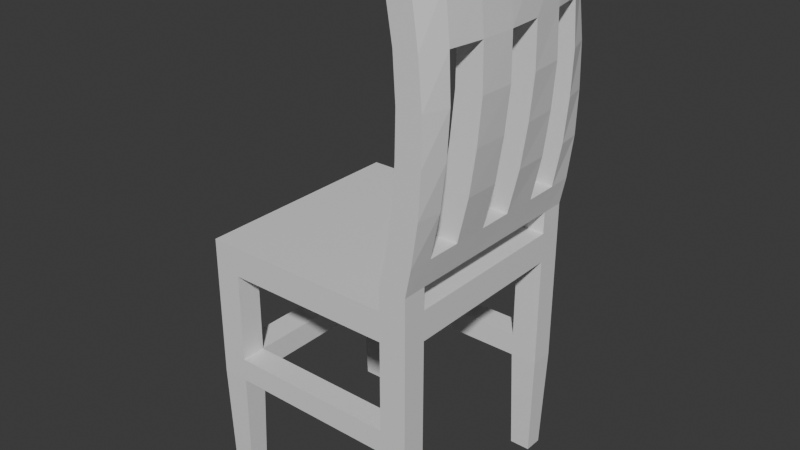 # Source: chair.blend  (saved by Blender 5.0.118; exported with 4.5.12 LTS)
import bpy
from mathutils import Matrix  # noqa: F401  (used for matrix-valued properties, if any)

bpy.ops.wm.read_factory_settings(use_empty=True)
scene = bpy.context.scene
scene.name = 'Scene'

# ---- collections
col_collection = bpy.data.collections.new('Collection'); scene.collection.children.link(col_collection)

# ---- materials (node trees are filled in below, after node groups)
mat_material = bpy.data.materials.new('Material')
mat_material.alpha_threshold = 0.0
mat_material.use_backface_culling_lightprobe_volume = False
mat_material.roughness = 0.5
mat_material.line_color = (0.0, 0.0, 0.0, 1.0)

# ---- material node trees
mat_material.use_nodes = True; mat_material.node_tree.nodes.clear()
_N = mat_material.node_tree.nodes; _L = mat_material.node_tree.links
n0 = _N.new('ShaderNodeOutputMaterial'); n0.name = 'Material Output'; n0.location = (200, 100)
n1 = _N.new('ShaderNodeBsdfPrincipled'); n1.name = 'Principled BSDF'; n1.location = (-200, 100)
_L.new(n1.outputs[0], n0.inputs[0])
n0.is_active_output = True

# ---- world
world_world = bpy.data.worlds.new('World'); scene.world = world_world
world_world.use_nodes = True; world_world.node_tree.nodes.clear()
_N = world_world.node_tree.nodes; _L = world_world.node_tree.links
n0 = _N.new('ShaderNodeOutputWorld'); n0.name = 'World Output'; n0.location = (200, 100)
n1 = _N.new('ShaderNodeBackground'); n1.name = 'Background'; n1.location = (-200, 100)
n1.inputs[0].default_value = (0.05088, 0.05088, 0.05088, 1.0)
_L.new(n1.outputs[0], n0.inputs[0])
n0.is_active_output = True
world_world.color = (0.05088, 0.05088, 0.05088)
world_world.sun_shadow_jitter_overblur = 0.0

# ---- meshes
me_cube = bpy.data.meshes.new('Cube')
me_cube.from_pydata([(1.0, 1.0, 1.0), (1.0, 1.0, -1.0), (1.0, -1.0, 1.0), (1.0, -1.0, -1.0), (-1.0, 1.0, 1.0), (-1.0, 1.0, -1.0), (-1.0, -1.0, 1.0), (-1.0, -1.0, -1.0), (0.7584, 1.0, -1.0), (-0.7584, 1.0, -1.0), (0.7584, -1.0, 1.0), (-0.7584, -1.0, 1.0), (-0.7584, -1.0, -1.0), (0.7584, -1.0, -1.0), (-0.7584, 1.0, 1.0), (0.7584, 1.0, 1.0), (-1.0, 0.7813, -1.0), (-1.0, -0.7813, -1.0), (1.0, 0.7813, 1.0), (1.0, -0.7813, 1.0), (-1.0, -0.7813, 1.0), (-1.0, 0.7813, 1.0), (1.0, -0.7813, -1.0), (1.0, 0.7813, -1.0), (-0.7584, 0.7813, -1.0), (-0.7584, -0.7813, -1.0), (0.7584, 0.7813, -1.0), (0.7584, -0.7813, -1.0), (0.7584, 0.7813, 1.0), (0.7584, -0.7813, 1.0), (-0.7584, 0.7813, 1.0), (-0.7584, -0.7813, 1.0), (-0.9774, -0.8017, -38.94), (-0.9774, -0.9796, -38.94), (-0.785, 0.9759, -38.94), (-0.9734, 0.9759, -38.94), (0.7788, -0.9816, -38.94), (0.9796, -0.9816, -38.94), (0.9722, 0.8065, -38.94), (0.9722, 0.9748, -38.94), (0.7862, 0.9748, -38.94), (-0.781, -0.9796, -38.94), (-0.781, -0.8017, -38.94), (0.7788, -0.7997, -38.94), (-0.9734, 0.8054, -38.94), (0.9796, -0.7997, -38.94), (-0.785, 0.8054, -38.94), (0.7862, 0.8065, -38.94), (-1.0, 0.4735, -1.0), (-1.0, -0.4735, -1.0), (1.0, 0.4735, 1.0), (1.0, -0.4735, 1.0), (-1.0, -0.4735, 1.0), (-1.0, 0.4735, 1.0), (1.0, -0.4735, -1.0), (1.0, 0.4735, -1.0), (-0.7584, 0.4735, -1.0), (-0.7584, -0.4735, -1.0), (0.7584, 0.4735, -1.0), (0.7584, -0.4735, -1.0), (0.7584, 0.4735, 1.0), (0.7584, -0.4735, 1.0), (-0.7584, 0.4735, 1.0), (-0.7584, -0.4735, 1.0), (1.051, 1.0, 42.98), (1.051, -1.0, 42.98), (0.8333, -1.0, 42.98), (0.8333, 1.0, 42.98), (1.139, 0.7813, 44.52), (1.139, -0.7813, 44.52), (0.908, 0.7813, 44.52), (0.908, -0.7813, 44.52), (1.185, 0.4735, 44.52), (1.185, -0.4735, 44.52), (0.9512, 0.4735, 44.52), (0.9512, -0.4735, 44.52), (0.7584, 0.7813, 4.517), (0.7584, 1.0, 4.517), (1.0, 1.0, 4.517), (1.0, 0.7813, 4.517), (0.7584, 0.4735, 4.517), (1.0, 0.4735, 4.517), (0.7584, -0.7813, 4.517), (0.7584, -0.4735, 4.517), (1.0, -0.7813, 4.517), (1.0, -1.0, 4.517), (0.7584, -1.0, 4.517), (1.0, -0.4735, 4.517), (0.8141, 0.7813, 8.859), (1.048, 1.0, 8.859), (0.8136, 0.4735, 8.859), (0.8138, -0.7813, 8.859), (1.052, -0.7813, 8.859), (1.053, -0.4735, 8.859), (0.8145, 1.0, 8.859), (1.051, 0.7813, 8.859), (1.053, 0.4735, 8.859), (0.8133, -0.4735, 8.859), (1.05, -1.0, 8.859), (0.8143, -1.0, 8.859), (0.9262, 0.7813, 36.71), (1.048, 1.0, 36.71), (0.979, 0.4735, 36.71), (0.9634, -0.7813, 36.71), (1.181, -0.7813, 36.71), (1.224, -0.4735, 36.71), (0.8145, 1.0, 36.71), (1.142, 0.7813, 36.71), (1.197, 0.4735, 36.71), (1.006, -0.4735, 36.71), (1.101, -1.0, 36.71), (0.8918, -1.0, 36.71), (-1.0, 0.1578, -1.0), (-1.0, -0.1578, -1.0), (1.0, 0.1578, 1.0), (1.0, -0.1578, 1.0), (-1.0, -0.1578, 1.0), (-1.0, 0.1578, 1.0), (1.0, -0.1578, -1.0), (1.0, 0.1578, -1.0), (-0.7584, 0.1578, -1.0), (-0.7584, -0.1578, -1.0), (0.7584, 0.1578, -1.0), (0.7584, -0.1578, -1.0), (0.7584, 0.1578, 1.0), (0.7584, -0.1578, 1.0), (-0.7584, 0.1578, 1.0), (-0.7584, -0.1578, 1.0), (1.198, 0.1578, 44.52), (1.198, -0.1578, 44.52), (0.964, 0.1578, 44.52), (0.964, -0.1578, 44.52), (1.0, 0.1578, 4.517), (1.0, -0.1578, 4.517), (0.7584, -0.1578, 4.517), (0.7584, 0.1578, 4.517), (1.053, 0.1578, 8.859), (1.054, -0.1578, 8.859), (0.8131, -0.1578, 8.859), (0.8133, 0.1578, 8.859), (1.224, 0.1578, 36.71), (1.237, -0.1578, 36.71), (1.019, -0.1578, 36.71), (1.006, 0.1578, 36.71), (1.211, 0.4735, 29.75), (1.184, 0.4735, 22.79), (1.136, 0.4735, 15.82), (0.899, 0.4735, 15.82), (0.9512, 0.4735, 22.79), (0.9817, 0.4735, 29.75), (0.9059, 0.1578, 15.82), (0.9649, 0.1578, 22.79), (1.002, 0.1578, 29.75), (1.143, 0.1578, 15.82), (1.199, 0.1578, 22.79), (1.232, 0.1578, 29.75), (1.002, -0.4735, 29.75), (0.9649, -0.4735, 22.79), (0.9059, -0.4735, 15.82), (1.143, -0.4735, 15.82), (1.199, -0.4735, 22.79), (1.232, -0.4735, 29.75), (0.909, -0.1578, 15.82), (0.9713, -0.1578, 22.79), (1.012, -0.1578, 29.75), (1.146, -0.1578, 15.82), (1.205, -0.1578, 22.79), (1.242, -0.1578, 29.75), (1.136, -1.0, 29.75), (1.134, -1.0, 22.79), (1.11, -1.0, 15.82), (0.9159, -1.0, 29.75), (0.9073, -1.0, 22.79), (0.8772, -1.0, 15.82), (0.8951, -0.7813, 15.82), (0.9433, -0.7813, 22.79), (0.9699, -0.7813, 29.75), (1.131, -0.7813, 15.82), (1.176, -0.7813, 22.79), (1.198, -0.7813, 29.75), (0.8578, 1.0, 29.75), (0.8685, 1.0, 22.79), (0.8578, 1.0, 15.82), (1.168, 0.7813, 29.75), (1.155, 0.7813, 22.79), (1.121, 0.7813, 15.82), (0.8858, 0.7813, 15.82), (0.9246, 0.7813, 22.79), (0.9418, 0.7813, 29.75), (1.095, 1.0, 15.82), (1.106, 1.0, 22.79), (1.095, 1.0, 29.75), (0.7584, 0.7813, -18.09), (0.7584, 0.7813, -21.85), (1.0, 0.7813, -21.85), (1.0, 0.7813, -18.09), (1.0, 1.0, -21.85), (1.0, 1.0, -18.09), (0.7584, 1.0, -21.85), (0.7584, 1.0, -18.09), (-1.0, 0.7813, -18.09), (-1.0, 0.7813, -21.85), (-0.7584, 0.7813, -21.85), (-0.7584, 0.7813, -18.09), (-1.0, 1.0, -18.09), (-1.0, 1.0, -21.85), (-0.7584, 1.0, -21.85), (-0.7584, 1.0, -18.09), (-0.7584, -0.7813, -18.09), (-0.7584, -0.7813, -21.85), (-1.0, -0.7813, -21.85), (-1.0, -0.7813, -18.09), (-0.7584, -1.0, -18.09), (-0.7584, -1.0, -21.85), (-1.0, -1.0, -21.85), (-1.0, -1.0, -18.09), (1.0, -0.7813, -18.09), (1.0, -0.7813, -21.85), (0.7584, -0.7813, -21.85), (0.7584, -0.7813, -18.09), (1.0, -1.0, -18.09), (1.0, -1.0, -21.85), (0.7584, -1.0, -18.09), (0.7584, -1.0, -21.85), (0.7584, 1.0, -3.733), (-0.7584, 1.0, -3.733), (-0.7584, -1.0, -3.733), (0.7584, -1.0, -3.733), (-0.7584, -0.7813, -3.733), (0.7584, -0.7813, -3.733), (-1.0, -0.4735, -3.733), (-1.0, -0.7813, -3.733), (1.0, 0.4735, -3.733), (1.0, 0.7813, -3.733), (-0.7584, 0.7813, -3.733), (-0.7584, -0.4735, -3.733), (0.7584, 0.7813, -3.733), (0.7584, -0.4735, -3.733), (-1.0, 0.7813, -3.733), (1.0, -0.7813, -3.733), (-1.0, 0.4735, -3.733), (-1.0, -0.1578, -3.733), (1.0, -0.4735, -3.733), (1.0, 0.1578, -3.733), (-0.7584, 0.4735, -3.733), (-0.7584, -0.1578, -3.733), (0.7584, 0.4735, -3.733), (0.7584, -0.1578, -3.733), (-1.0, 0.1578, -3.733), (1.0, -0.1578, -3.733), (-0.7584, 0.1578, -3.733), (0.7584, 0.1578, -3.733)], [], [(31, 20, 6, 11), (12, 11, 6, 7), (16, 21, 4, 5), (217, 221, 37, 45), (22, 19, 2, 3), (8, 15, 0, 1), (5, 4, 14, 9), (9, 14, 15, 8), (196, 194, 38, 39), (113, 112, 248, 241), (3, 2, 10, 13), (13, 10, 11, 12), (29, 31, 11, 10), (15, 14, 30, 28), (61, 63, 31, 29), (26, 23, 233, 236), (57, 59, 27, 25), (218, 217, 45, 43), (8, 26, 236, 224), (1, 0, 18, 23), (54, 51, 19, 22), (194, 193, 47, 38), (112, 48, 240, 248), (7, 6, 20, 17), (48, 53, 21, 16), (14, 4, 21, 30), (63, 52, 20, 31), (43, 45, 37, 36), (32, 42, 41, 33), (35, 34, 46, 44), (40, 39, 38, 47), (198, 196, 39, 40), (202, 201, 44, 46), (201, 205, 35, 44), (206, 202, 46, 34), (210, 209, 42, 32), (209, 213, 41, 42), (214, 210, 32, 33), (221, 223, 36, 37), (223, 218, 43, 36), (205, 206, 34, 35), (193, 198, 40, 47), (213, 214, 33, 41), (30, 21, 53, 62), (127, 116, 52, 63), (17, 20, 52, 49), (112, 117, 53, 48), (49, 113, 241, 230), (57, 25, 228, 235), (23, 18, 50, 55), (118, 115, 51, 54), (27, 13, 227, 229), (48, 16, 238, 240), (24, 26, 58, 56), (121, 123, 59, 57), (28, 30, 62, 60), (125, 127, 63, 61), (106, 100, 70, 67), (130, 128, 72, 74), (107, 101, 64, 68), (101, 106, 67, 64), (100, 102, 74, 70), (108, 107, 68, 72), (109, 103, 71, 75), (110, 104, 69, 65), (111, 110, 65, 66), (104, 105, 73, 69), (142, 109, 75, 131), (140, 108, 72, 128), (103, 111, 66, 71), (29, 10, 86, 82), (10, 2, 85, 86), (2, 19, 84, 85), (0, 15, 77, 78), (18, 0, 78, 79), (15, 28, 76, 77), (82, 86, 99, 91), (132, 81, 96, 136), (134, 83, 97, 138), (84, 87, 93, 92), (86, 85, 98, 99), (85, 84, 92, 98), (83, 82, 91, 97), (81, 79, 95, 96), (76, 80, 90, 88), (78, 77, 94, 89), (79, 78, 89, 95), (77, 76, 88, 94), (176, 171, 111, 103), (155, 144, 108, 140), (164, 156, 109, 142), (171, 168, 110, 111), (168, 179, 104, 110), (191, 180, 106, 101), (183, 191, 101, 107), (180, 188, 100, 106), (149, 152, 143, 102), (150, 139, 136, 153), (161, 167, 141, 105), (162, 165, 137, 138), (80, 135, 139, 90), (135, 134, 138, 139), (87, 133, 137, 93), (133, 132, 136, 137), (133, 87, 84, 82, 83, 134, 135, 80, 76, 79, 81, 132), (19, 51, 115, 114, 50, 18, 28, 60, 124, 125, 61, 29), (82, 84, 19, 29), (79, 76, 28, 18), (105, 141, 129, 73), (141, 140, 128, 129), (102, 143, 130, 74), (143, 142, 131, 130), (65, 69, 71, 66), (131, 129, 128, 130), (60, 62, 126, 124), (124, 126, 127, 125), (56, 58, 122, 120), (120, 122, 123, 121), (24, 9, 225, 234), (25, 17, 231, 228), (55, 50, 114, 119), (119, 114, 115, 118), (12, 25, 228, 226), (123, 122, 251, 247), (49, 52, 116, 113), (113, 116, 117, 112), (62, 53, 117, 126), (126, 117, 116, 127), (140, 141, 142, 143), (136, 139, 138, 137), (95, 88, 90, 96), (146, 96, 90, 147), (185, 186, 88, 95), (107, 108, 102, 100), (105, 104, 103, 109), (174, 177, 92, 91), (158, 97, 93, 159), (93, 97, 91, 92), (74, 72, 68, 70), (75, 73, 129, 131), (71, 69, 73, 75), (70, 68, 64, 67), (108, 144, 149, 102), (144, 145, 148, 149), (145, 146, 147, 148), (143, 152, 155, 140), (152, 151, 154, 155), (151, 150, 153, 154), (90, 139, 150, 147), (147, 150, 151, 148), (148, 151, 152, 149), (136, 96, 146, 153), (153, 146, 145, 154), (154, 145, 144, 155), (109, 156, 161, 105), (156, 157, 160, 161), (157, 158, 159, 160), (142, 141, 167, 164), (164, 167, 166, 163), (163, 166, 165, 162), (93, 137, 165, 159), (159, 165, 166, 160), (160, 166, 167, 161), (138, 97, 158, 162), (162, 158, 157, 163), (163, 157, 156, 164), (103, 104, 179, 176), (176, 179, 178, 175), (175, 178, 177, 174), (98, 92, 177, 170), (170, 177, 178, 169), (169, 178, 179, 168), (99, 98, 170, 173), (173, 170, 169, 172), (172, 169, 168, 171), (91, 99, 173, 174), (174, 173, 172, 175), (175, 172, 171, 176), (107, 100, 188, 183), (183, 188, 187, 184), (184, 187, 186, 185), (94, 88, 186, 182), (182, 186, 187, 181), (181, 187, 188, 180), (95, 89, 189, 185), (185, 189, 190, 184), (184, 190, 191, 183), (89, 94, 182, 189), (189, 182, 181, 190), (190, 181, 180, 191), (26, 8, 199, 192), (192, 199, 198, 193), (8, 1, 197, 199), (199, 197, 196, 198), (23, 26, 192, 195), (195, 192, 193, 194), (1, 23, 195, 197), (197, 195, 194, 196), (5, 9, 207, 204), (204, 207, 206, 205), (9, 24, 203, 207), (207, 203, 202, 206), (16, 5, 204, 200), (200, 204, 205, 201), (24, 16, 200, 203), (203, 200, 201, 202), (12, 7, 215, 212), (212, 215, 214, 213), (7, 17, 211, 215), (215, 211, 210, 214), (25, 12, 212, 208), (208, 212, 213, 209), (17, 25, 208, 211), (211, 208, 209, 210), (13, 27, 219, 222), (222, 219, 218, 223), (3, 13, 222, 220), (220, 222, 223, 221), (27, 22, 216, 219), (219, 216, 217, 218), (22, 3, 220, 216), (216, 220, 221, 217), (212, 208, 219, 222), (223, 213, 212, 222), (209, 213, 223, 218), (218, 209, 208, 219), (210, 201, 200, 211), (200, 203, 208, 211), (202, 209, 208, 203), (202, 201, 210, 209), (206, 198, 199, 207), (202, 193, 192, 203), (199, 192, 203, 207), (193, 198, 206, 202), (228, 229, 227, 226), (225, 224, 236, 234), (230, 235, 228, 231), (237, 242, 239, 229), (236, 233, 232, 246), (247, 249, 242, 237), (238, 234, 244, 240), (241, 245, 235, 230), (240, 244, 250, 248), (248, 250, 245, 241), (246, 232, 243, 251), (251, 243, 249, 247), (27, 59, 237, 229), (22, 27, 229, 239), (9, 8, 224, 225), (54, 22, 239, 242), (17, 49, 230, 231), (55, 119, 243, 232), (13, 12, 226, 227), (118, 54, 242, 249), (24, 56, 244, 234), (119, 118, 249, 243), (121, 57, 235, 245), (56, 120, 250, 244), (26, 24, 234, 236), (58, 26, 236, 246), (120, 121, 245, 250), (25, 27, 229, 228), (59, 123, 247, 237), (122, 58, 246, 251), (16, 24, 234, 238), (23, 55, 232, 233)])
_uv = me_cube.uv_layers.new(name='UVMap')
_uv.uv.foreach_set('vector', [0.8448, 0.7227, 0.875, 0.7227, 0.875, 0.75, 0.8448, 0.75, 0.375, 0.9698, 0.625, 0.9698, 0.625, 1.0, 0.375, 1.0, 0.375, 0.2227, 0.625, 0.2227, 0.625, 0.25, 0.375, 0.25, 0.375, 0.7227, 0.375, 0.75, 0.375, 0.75, 0.375, 0.7227, 0.375, 0.7227, 0.625, 0.7227, 0.625, 0.75, 0.375, 0.75, 0.375, 0.4698, 0.625, 0.4698, 0.625, 0.5, 0.375, 0.5, 0.375, 0.25, 0.625, 0.25, 0.625, 0.2802, 0.375, 0.2802, 0.375, 0.2802, 0.625, 0.2802, 0.625, 0.4698, 0.375, 0.4698, 0.375, 0.5, 0.375, 0.5273, 0.375, 0.5273, 0.375, 0.5, 0.375, 0.1141, 0.375, 0.1359, 0.375, 0.1359, 0.375, 0.1141, 0.375, 0.75, 0.625, 0.75, 0.625, 0.7802, 0.375, 0.7802, 0.375, 0.7802, 0.625, 0.7802, 0.625, 0.9698, 0.375, 0.9698, 0.6552, 0.7227, 0.8448, 0.7227, 0.8448, 0.75, 0.6552, 0.75, 0.6552, 0.5, 0.8448, 0.5, 0.8448, 0.5273, 0.6552, 0.5273, 0.6552, 0.6576, 0.8448, 0.6576, 0.8448, 0.7227, 0.6552, 0.7227, 0.3448, 0.5273, 0.375, 0.5273, 0.375, 0.5273, 0.3448, 0.5273, 0.1552, 0.6576, 0.3448, 0.6576, 0.3448, 0.7227, 0.1552, 0.7227, 0.3448, 0.7227, 0.375, 0.7227, 0.375, 0.7227, 0.3448, 0.7227, 0.3448, 0.5, 0.3448, 0.5273, 0.3448, 0.5273, 0.3448, 0.5, 0.375, 0.5, 0.625, 0.5, 0.625, 0.5273, 0.375, 0.5273, 0.375, 0.6576, 0.625, 0.6576, 0.625, 0.7227, 0.375, 0.7227, 0.375, 0.5273, 0.3448, 0.5273, 0.3448, 0.5273, 0.375, 0.5273, 0.375, 0.1359, 0.375, 0.1576, 0.375, 0.1576, 0.375, 0.1359, 0.375, 0.0, 0.625, 0.0, 0.625, 0.02734, 0.375, 0.02734, 0.375, 0.1576, 0.625, 0.1576, 0.625, 0.2227, 0.375, 0.2227, 0.8448, 0.5, 0.875, 0.5, 0.875, 0.5273, 0.8448, 0.5273, 0.8448, 0.6576, 0.875, 0.6576, 0.875, 0.7227, 0.8448, 0.7227, 0.3448, 0.7227, 0.375, 0.7227, 0.375, 0.75, 0.3448, 0.75, 0.125, 0.7227, 0.1552, 0.7227, 0.1552, 0.75, 0.125, 0.75, 0.125, 0.5, 0.1552, 0.5, 0.1552, 0.5273, 0.125, 0.5273, 0.3448, 0.5, 0.375, 0.5, 0.375, 0.5273, 0.3448, 0.5273, 0.375, 0.4698, 0.375, 0.5, 0.375, 0.5, 0.375, 0.4698, 0.1552, 0.5273, 0.125, 0.5273, 0.125, 0.5273, 0.1552, 0.5273, 0.375, 0.2227, 0.375, 0.25, 0.375, 0.25, 0.375, 0.2227, 0.1552, 0.5, 0.1552, 0.5273, 0.1552, 0.5273, 0.1552, 0.5, 0.125, 0.7227, 0.1552, 0.7227, 0.1552, 0.7227, 0.125, 0.7227, 0.1552, 0.7227, 0.1552, 0.75, 0.1552, 0.75, 0.1552, 0.7227, 0.375, 0.0, 0.375, 0.02734, 0.375, 0.02734, 0.375, 0.0, 0.375, 0.75, 0.375, 0.7802, 0.375, 0.7802, 0.375, 0.75, 0.3448, 0.75, 0.3448, 0.7227, 0.3448, 0.7227, 0.3448, 0.75, 0.375, 0.25, 0.375, 0.2802, 0.375, 0.2802, 0.375, 0.25, 0.3448, 0.5273, 0.3448, 0.5, 0.3448, 0.5, 0.3448, 0.5273, 0.375, 0.9698, 0.375, 1.0, 0.375, 1.0, 0.375, 0.9698, 0.8448, 0.5273, 0.875, 0.5273, 0.875, 0.5924, 0.8448, 0.5924, 0.8448, 0.6359, 0.875, 0.6359, 0.875, 0.6576, 0.8448, 0.6576, 0.375, 0.02734, 0.625, 0.02734, 0.625, 0.09245, 0.375, 0.09245, 0.375, 0.1359, 0.625, 0.1359, 0.625, 0.1576, 0.375, 0.1576, 0.375, 0.09245, 0.375, 0.1141, 0.375, 0.1141, 0.375, 0.09245, 0.1552, 0.6576, 0.1552, 0.7227, 0.1552, 0.7227, 0.1552, 0.6576, 0.375, 0.5273, 0.625, 0.5273, 0.625, 0.5924, 0.375, 0.5924, 0.375, 0.6359, 0.625, 0.6359, 0.625, 0.6576, 0.375, 0.6576, 0.3448, 0.7227, 0.3448, 0.75, 0.3448, 0.75, 0.3448, 0.7227, 0.375, 0.1576, 0.375, 0.2227, 0.375, 0.2227, 0.375, 0.1576, 0.1552, 0.5273, 0.3448, 0.5273, 0.3448, 0.5924, 0.1552, 0.5924, 0.1552, 0.6359, 0.3448, 0.6359, 0.3448, 0.6576, 0.1552, 0.6576, 0.6552, 0.5273, 0.8448, 0.5273, 0.8448, 0.5924, 0.6552, 0.5924, 0.6552, 0.6359, 0.8448, 0.6359, 0.8448, 0.6576, 0.6552, 0.6576, 0.6552, 0.5, 0.6552, 0.5273, 0.6552, 0.5273, 0.6552, 0.5, 0.6552, 0.6141, 0.625, 0.6141, 0.625, 0.5924, 0.6552, 0.5924, 0.625, 0.5273, 0.625, 0.5, 0.625, 0.5, 0.625, 0.5273, 0.625, 0.5, 0.625, 0.4698, 0.625, 0.4698, 0.625, 0.5, 0.6552, 0.5273, 0.6552, 0.5924, 0.6552, 0.5924, 0.6552, 0.5273, 0.625, 0.5924, 0.625, 0.5273, 0.625, 0.5273, 0.625, 0.5924, 0.6552, 0.6576, 0.6552, 0.7227, 0.6552, 0.7227, 0.6552, 0.6576, 0.625, 0.75, 0.625, 0.7227, 0.625, 0.7227, 0.625, 0.75, 0.625, 0.7802, 0.625, 0.75, 0.625, 0.75, 0.625, 0.7802, 0.625, 0.7227, 0.625, 0.6576, 0.625, 0.6576, 0.625, 0.7227, 0.6552, 0.6359, 0.6552, 0.6576, 0.6552, 0.6576, 0.6552, 0.6359, 0.625, 0.6141, 0.625, 0.5924, 0.625, 0.5924, 0.625, 0.6141, 0.6552, 0.7227, 0.6552, 0.75, 0.6552, 0.75, 0.6552, 0.7227, 0.6552, 0.7227, 0.6552, 0.75, 0.6552, 0.75, 0.6552, 0.7227, 0.625, 0.7802, 0.625, 0.75, 0.625, 0.75, 0.625, 0.7802, 0.625, 0.75, 0.625, 0.7227, 0.625, 0.7227, 0.625, 0.75, 0.625, 0.5, 0.625, 0.4698, 0.625, 0.4698, 0.625, 0.5, 0.625, 0.5273, 0.625, 0.5, 0.625, 0.5, 0.625, 0.5273, 0.6552, 0.5, 0.6552, 0.5273, 0.6552, 0.5273, 0.6552, 0.5, 0.6552, 0.7227, 0.6552, 0.75, 0.6552, 0.75, 0.6552, 0.7227, 0.625, 0.6141, 0.625, 0.5924, 0.625, 0.5924, 0.625, 0.6141, 0.6552, 0.6359, 0.6552, 0.6576, 0.6552, 0.6576, 0.6552, 0.6359, 0.625, 0.7227, 0.625, 0.6576, 0.625, 0.6576, 0.625, 0.7227, 0.625, 0.7802, 0.625, 0.75, 0.625, 0.75, 0.625, 0.7802, 0.625, 0.75, 0.625, 0.7227, 0.625, 0.7227, 0.625, 0.75, 0.6552, 0.6576, 0.6552, 0.7227, 0.6552, 0.7227, 0.6552, 0.6576, 0.625, 0.5924, 0.625, 0.5273, 0.625, 0.5273, 0.625, 0.5924, 0.6552, 0.5273, 0.6552, 0.5924, 0.6552, 0.5924, 0.6552, 0.5273, 0.625, 0.5, 0.625, 0.4698, 0.625, 0.4698, 0.625, 0.5, 0.625, 0.5273, 0.625, 0.5, 0.625, 0.5, 0.625, 0.5273, 0.6552, 0.5, 0.6552, 0.5273, 0.6552, 0.5273, 0.6552, 0.5, 0.6552, 0.7227, 0.6552, 0.75, 0.6552, 0.75, 0.6552, 0.7227, 0.625, 0.6141, 0.625, 0.5924, 0.625, 0.5924, 0.625, 0.6141, 0.6552, 0.6359, 0.6552, 0.6576, 0.6552, 0.6576, 0.6552, 0.6359, 0.625, 0.7802, 0.625, 0.75, 0.625, 0.75, 0.625, 0.7802, 0.625, 0.75, 0.625, 0.7227, 0.625, 0.7227, 0.625, 0.75, 0.625, 0.5, 0.625, 0.4698, 0.625, 0.4698, 0.625, 0.5, 0.625, 0.5273, 0.625, 0.5, 0.625, 0.5, 0.625, 0.5273, 0.6552, 0.5, 0.6552, 0.5273, 0.6552, 0.5273, 0.6552, 0.5, 0.6552, 0.5924, 0.6552, 0.6141, 0.6552, 0.6141, 0.6552, 0.5924, 0.6552, 0.6141, 0.6552, 0.6141, 0.625, 0.6141, 0.625, 0.6141, 0.625, 0.6576, 0.625, 0.6359, 0.625, 0.6359, 0.625, 0.6576, 0.6552, 0.6359, 0.625, 0.6359, 0.625, 0.6359, 0.6552, 0.6359, 0.6552, 0.5924, 0.6552, 0.6141, 0.6552, 0.6141, 0.6552, 0.5924, 0.6552, 0.6141, 0.6552, 0.6359, 0.6552, 0.6359, 0.6552, 0.6141, 0.625, 0.6576, 0.625, 0.6359, 0.625, 0.6359, 0.625, 0.6576, 0.625, 0.6359, 0.625, 0.6141, 0.625, 0.6141, 0.625, 0.6359, 0.625, 0.6359, 0.625, 0.6576, 0.625, 0.7227, 0.6552, 0.7227, 0.6552, 0.6576, 0.6552, 0.6359, 0.6552, 0.6141, 0.6552, 0.5924, 0.6552, 0.5273, 0.625, 0.5273, 0.625, 0.5924, 0.625, 0.6141, 0.625, 0.7227, 0.625, 0.6576, 0.625, 0.6359, 0.625, 0.6141, 0.625, 0.5924, 0.625, 0.5273, 0.6552, 0.5273, 0.6552, 0.5924, 0.6552, 0.6141, 0.6552, 0.6359, 0.6552, 0.6576, 0.6552, 0.7227, 0.6552, 0.7227, 0.625, 0.7227, 0.625, 0.7227, 0.6552, 0.7227, 0.625, 0.5273, 0.6552, 0.5273, 0.6552, 0.5273, 0.625, 0.5273, 0.625, 0.6576, 0.625, 0.6359, 0.625, 0.6359, 0.625, 0.6576, 0.625, 0.6359, 0.625, 0.6141, 0.625, 0.6141, 0.625, 0.6359, 0.6552, 0.5924, 0.6552, 0.6141, 0.6552, 0.6141, 0.6552, 0.5924, 0.6552, 0.6141, 0.6552, 0.6359, 0.6552, 0.6359, 0.6552, 0.6141, 0.625, 0.75, 0.625, 0.7227, 0.6552, 0.7227, 0.625, 0.7802, 0.6552, 0.6359, 0.625, 0.6359, 0.625, 0.6141, 0.6552, 0.6141, 0.6552, 0.5924, 0.8448, 0.5924, 0.8448, 0.6141, 0.6552, 0.6141, 0.6552, 0.6141, 0.8448, 0.6141, 0.8448, 0.6359, 0.6552, 0.6359, 0.1552, 0.5924, 0.3448, 0.5924, 0.3448, 0.6141, 0.1552, 0.6141, 0.1552, 0.6141, 0.3448, 0.6141, 0.3448, 0.6359, 0.1552, 0.6359, 0.1552, 0.5273, 0.1552, 0.5, 0.1552, 0.5, 0.1552, 0.5273, 0.1552, 0.7227, 0.125, 0.7227, 0.125, 0.7227, 0.1552, 0.7227, 0.375, 0.5924, 0.625, 0.5924, 0.625, 0.6141, 0.375, 0.6141, 0.375, 0.6141, 0.625, 0.6141, 0.625, 0.6359, 0.375, 0.6359, 0.1552, 0.75, 0.1552, 0.7227, 0.1552, 0.7227, 0.1552, 0.75, 0.3448, 0.6359, 0.3448, 0.6141, 0.3448, 0.6141, 0.3448, 0.6359, 0.375, 0.09245, 0.625, 0.09245, 0.625, 0.1141, 0.375, 0.1141, 0.375, 0.1141, 0.625, 0.1141, 0.625, 0.1359, 0.375, 0.1359, 0.8448, 0.5924, 0.875, 0.5924, 0.875, 0.6141, 0.8448, 0.6141, 0.8448, 0.6141, 0.875, 0.6141, 0.875, 0.6359, 0.8448, 0.6359, 0.625, 0.6141, 0.625, 0.6359, 0.6552, 0.6359, 0.6552, 0.6141, 0.625, 0.6141, 0.6552, 0.6141, 0.6552, 0.6359, 0.625, 0.6359, 0.625, 0.5273, 0.6552, 0.5273, 0.6552, 0.5924, 0.625, 0.5924, 0.625, 0.5924, 0.625, 0.5924, 0.6552, 0.5924, 0.6552, 0.5924, 0.625, 0.5273, 0.6552, 0.5273, 0.6552, 0.5273, 0.625, 0.5273, 0.625, 0.5273, 0.625, 0.5924, 0.6552, 0.5924, 0.6552, 0.5273, 0.625, 0.6576, 0.625, 0.7227, 0.6552, 0.7227, 0.6552, 0.6576, 0.6552, 0.7227, 0.625, 0.7227, 0.625, 0.7227, 0.6552, 0.7227, 0.6552, 0.6576, 0.6552, 0.6576, 0.625, 0.6576, 0.625, 0.6576, 0.625, 0.6576, 0.6552, 0.6576, 0.6552, 0.7227, 0.625, 0.7227, 0.6552, 0.5924, 0.625, 0.5924, 0.625, 0.5273, 0.6552, 0.5273, 0.6552, 0.6576, 0.625, 0.6576, 0.625, 0.6359, 0.6552, 0.6359, 0.6552, 0.7227, 0.625, 0.7227, 0.625, 0.6576, 0.6552, 0.6576, 0.6552, 0.5273, 0.625, 0.5273, 0.625, 0.5, 0.6552, 0.5, 0.625, 0.5924, 0.625, 0.5924, 0.6552, 0.5924, 0.6552, 0.5924, 0.625, 0.5924, 0.625, 0.5924, 0.6552, 0.5924, 0.6552, 0.5924, 0.625, 0.5924, 0.625, 0.5924, 0.6552, 0.5924, 0.6552, 0.5924, 0.6552, 0.6141, 0.6552, 0.6141, 0.625, 0.6141, 0.625, 0.6141, 0.6552, 0.6141, 0.6552, 0.6141, 0.625, 0.6141, 0.625, 0.6141, 0.6552, 0.6141, 0.6552, 0.6141, 0.625, 0.6141, 0.625, 0.6141, 0.6552, 0.5924, 0.6552, 0.6141, 0.6552, 0.6141, 0.6552, 0.5924, 0.6552, 0.5924, 0.6552, 0.6141, 0.6552, 0.6141, 0.6552, 0.5924, 0.6552, 0.5924, 0.6552, 0.6141, 0.6552, 0.6141, 0.6552, 0.5924, 0.625, 0.6141, 0.625, 0.5924, 0.625, 0.5924, 0.625, 0.6141, 0.625, 0.6141, 0.625, 0.5924, 0.625, 0.5924, 0.625, 0.6141, 0.625, 0.6141, 0.625, 0.5924, 0.625, 0.5924, 0.625, 0.6141, 0.6552, 0.6576, 0.6552, 0.6576, 0.625, 0.6576, 0.625, 0.6576, 0.6552, 0.6576, 0.6552, 0.6576, 0.625, 0.6576, 0.625, 0.6576, 0.6552, 0.6576, 0.6552, 0.6576, 0.625, 0.6576, 0.625, 0.6576, 0.6552, 0.6359, 0.625, 0.6359, 0.625, 0.6359, 0.6552, 0.6359, 0.6552, 0.6359, 0.625, 0.6359, 0.625, 0.6359, 0.6552, 0.6359, 0.6552, 0.6359, 0.625, 0.6359, 0.625, 0.6359, 0.6552, 0.6359, 0.625, 0.6576, 0.625, 0.6359, 0.625, 0.6359, 0.625, 0.6576, 0.625, 0.6576, 0.625, 0.6359, 0.625, 0.6359, 0.625, 0.6576, 0.625, 0.6576, 0.625, 0.6359, 0.625, 0.6359, 0.625, 0.6576, 0.6552, 0.6359, 0.6552, 0.6576, 0.6552, 0.6576, 0.6552, 0.6359, 0.6552, 0.6359, 0.6552, 0.6576, 0.6552, 0.6576, 0.6552, 0.6359, 0.6552, 0.6359, 0.6552, 0.6576, 0.6552, 0.6576, 0.6552, 0.6359, 0.6552, 0.7227, 0.625, 0.7227, 0.625, 0.7227, 0.6552, 0.7227, 0.6552, 0.7227, 0.625, 0.7227, 0.625, 0.7227, 0.6552, 0.7227, 0.6552, 0.7227, 0.625, 0.7227, 0.625, 0.7227, 0.6552, 0.7227, 0.625, 0.75, 0.625, 0.7227, 0.625, 0.7227, 0.625, 0.75, 0.625, 0.75, 0.625, 0.7227, 0.625, 0.7227, 0.625, 0.75, 0.625, 0.75, 0.625, 0.7227, 0.625, 0.7227, 0.625, 0.75, 0.625, 0.7802, 0.625, 0.75, 0.625, 0.75, 0.625, 0.7802, 0.625, 0.7802, 0.625, 0.75, 0.625, 0.75, 0.625, 0.7802, 0.625, 0.7802, 0.625, 0.75, 0.625, 0.75, 0.625, 0.7802, 0.6552, 0.7227, 0.6552, 0.75, 0.6552, 0.75, 0.6552, 0.7227, 0.6552, 0.7227, 0.6552, 0.75, 0.6552, 0.75, 0.6552, 0.7227, 0.6552, 0.7227, 0.6552, 0.75, 0.6552, 0.75, 0.6552, 0.7227, 0.625, 0.5273, 0.6552, 0.5273, 0.6552, 0.5273, 0.625, 0.5273, 0.625, 0.5273, 0.6552, 0.5273, 0.6552, 0.5273, 0.625, 0.5273, 0.625, 0.5273, 0.6552, 0.5273, 0.6552, 0.5273, 0.625, 0.5273, 0.6552, 0.5, 0.6552, 0.5273, 0.6552, 0.5273, 0.6552, 0.5, 0.6552, 0.5, 0.6552, 0.5273, 0.6552, 0.5273, 0.6552, 0.5, 0.6552, 0.5, 0.6552, 0.5273, 0.6552, 0.5273, 0.6552, 0.5, 0.625, 0.5273, 0.625, 0.5, 0.625, 0.5, 0.625, 0.5273, 0.625, 0.5273, 0.625, 0.5, 0.625, 0.5, 0.625, 0.5273, 0.625, 0.5273, 0.625, 0.5, 0.625, 0.5, 0.625, 0.5273, 0.625, 0.5, 0.625, 0.4698, 0.625, 0.4698, 0.625, 0.5, 0.625, 0.5, 0.625, 0.4698, 0.625, 0.4698, 0.625, 0.5, 0.625, 0.5, 0.625, 0.4698, 0.625, 0.4698, 0.625, 0.5, 0.3448, 0.5273, 0.3448, 0.5, 0.3448, 0.5, 0.3448, 0.5273, 0.3448, 0.5273, 0.3448, 0.5, 0.3448, 0.5, 0.3448, 0.5273, 0.375, 0.4698, 0.375, 0.5, 0.375, 0.5, 0.375, 0.4698, 0.375, 0.4698, 0.375, 0.5, 0.375, 0.5, 0.375, 0.4698, 0.375, 0.5273, 0.3448, 0.5273, 0.3448, 0.5273, 0.375, 0.5273, 0.375, 0.5273, 0.3448, 0.5273, 0.3448, 0.5273, 0.375, 0.5273, 0.375, 0.5, 0.375, 0.5273, 0.375, 0.5273, 0.375, 0.5, 0.375, 0.5, 0.375, 0.5273, 0.375, 0.5273, 0.375, 0.5, 0.375, 0.25, 0.375, 0.2802, 0.375, 0.2802, 0.375, 0.25, 0.375, 0.25, 0.375, 0.2802, 0.375, 0.2802, 0.375, 0.25, 0.1552, 0.5, 0.1552, 0.5273, 0.1552, 0.5273, 0.1552, 0.5, 0.1552, 0.5, 0.1552, 0.5273, 0.1552, 0.5273, 0.1552, 0.5, 0.375, 0.2227, 0.375, 0.25, 0.375, 0.25, 0.375, 0.2227, 0.375, 0.2227, 0.375, 0.25, 0.375, 0.25, 0.375, 0.2227, 0.1552, 0.5273, 0.125, 0.5273, 0.125, 0.5273, 0.1552, 0.5273, 0.1552, 0.5273, 0.125, 0.5273, 0.125, 0.5273, 0.1552, 0.5273, 0.375, 0.9698, 0.375, 1.0, 0.375, 1.0, 0.375, 0.9698, 0.375, 0.9698, 0.375, 1.0, 0.375, 1.0, 0.375, 0.9698, 0.375, 0.0, 0.375, 0.02734, 0.375, 0.02734, 0.375, 0.0, 0.375, 0.0, 0.375, 0.02734, 0.375, 0.02734, 0.375, 0.0, 0.1552, 0.7227, 0.1552, 0.75, 0.1552, 0.75, 0.1552, 0.7227, 0.1552, 0.7227, 0.1552, 0.75, 0.1552, 0.75, 0.1552, 0.7227, 0.125, 0.7227, 0.1552, 0.7227, 0.1552, 0.7227, 0.125, 0.7227, 0.125, 0.7227, 0.1552, 0.7227, 0.1552, 0.7227, 0.125, 0.7227, 0.3448, 0.75, 0.3448, 0.7227, 0.3448, 0.7227, 0.3448, 0.75, 0.3448, 0.75, 0.3448, 0.7227, 0.3448, 0.7227, 0.3448, 0.75, 0.375, 0.75, 0.375, 0.7802, 0.375, 0.7802, 0.375, 0.75, 0.375, 0.75, 0.375, 0.7802, 0.375, 0.7802, 0.375, 0.75, 0.3448, 0.7227, 0.375, 0.7227, 0.375, 0.7227, 0.3448, 0.7227, 0.3448, 0.7227, 0.375, 0.7227, 0.375, 0.7227, 0.3448, 0.7227, 0.375, 0.7227, 0.375, 0.75, 0.375, 0.75, 0.375, 0.7227, 0.375, 0.7227, 0.375, 0.75, 0.375, 0.75, 0.375, 0.7227, 0.1552, 0.75, 0.1552, 0.7227, 0.3448, 0.7227, 0.3448, 0.75, 0.3448, 0.75, 0.375, 0.9698, 0.375, 0.9698, 0.3448, 0.75, 0.1552, 0.7227, 0.1552, 0.75, 0.3448, 0.75, 0.3448, 0.7227, 0.3448, 0.7227, 0.1552, 0.7227, 0.1552, 0.7227, 0.3448, 0.7227, 0.375, 0.02734, 0.375, 0.2227, 0.375, 0.2227, 0.375, 0.02734, 0.125, 0.5273, 0.1552, 0.5273, 0.1552, 0.7227, 0.125, 0.7227, 0.1552, 0.5273, 0.1552, 0.7227, 0.1552, 0.7227, 0.1552, 0.5273, 0.1552, 0.5273, 0.125, 0.5273, 0.375, 0.02734, 0.1552, 0.7227, 0.375, 0.2802, 0.3448, 0.5, 0.3448, 0.5, 0.375, 0.2802, 0.1552, 0.5273, 0.3448, 0.5273, 0.3448, 0.5273, 0.1552, 0.5273, 0.3448, 0.5, 0.3448, 0.5273, 0.1552, 0.5273, 0.1552, 0.5, 0.3448, 0.5273, 0.3448, 0.5, 0.375, 0.2802, 0.1552, 0.5273, 0.1552, 0.7227, 0.3448, 0.7227, 0.3448, 0.75, 0.1552, 0.75, 0.1552, 0.5, 0.3448, 0.5, 0.3448, 0.5273, 0.1552, 0.5273, 0.125, 0.6576, 0.1552, 0.6576, 0.1552, 0.7227, 0.125, 0.7227, 0.3448, 0.6576, 0.375, 0.6576, 0.375, 0.7227, 0.3448, 0.7227, 0.3448, 0.5273, 0.375, 0.5273, 0.375, 0.5924, 0.3448, 0.5924, 0.3448, 0.6359, 0.375, 0.6359, 0.375, 0.6576, 0.3448, 0.6576, 0.125, 0.5273, 0.1552, 0.5273, 0.1552, 0.5924, 0.125, 0.5924, 0.125, 0.6359, 0.1552, 0.6359, 0.1552, 0.6576, 0.125, 0.6576, 0.125, 0.5924, 0.1552, 0.5924, 0.1552, 0.6141, 0.125, 0.6141, 0.125, 0.6141, 0.1552, 0.6141, 0.1552, 0.6359, 0.125, 0.6359, 0.3448, 0.5924, 0.375, 0.5924, 0.375, 0.6141, 0.3448, 0.6141, 0.3448, 0.6141, 0.375, 0.6141, 0.375, 0.6359, 0.3448, 0.6359, 0.3448, 0.7227, 0.3448, 0.6576, 0.3448, 0.6576, 0.3448, 0.7227, 0.375, 0.7227, 0.3448, 0.7227, 0.3448, 0.7227, 0.375, 0.7227, 0.375, 0.2802, 0.375, 0.4698, 0.375, 0.4698, 0.375, 0.2802, 0.375, 0.6576, 0.375, 0.7227, 0.375, 0.7227, 0.375, 0.6576, 0.375, 0.02734, 0.375, 0.09245, 0.375, 0.09245, 0.375, 0.02734, 0.375, 0.5924, 0.375, 0.6141, 0.375, 0.6141, 0.375, 0.5924, 0.375, 0.7802, 0.375, 0.9698, 0.375, 0.9698, 0.375, 0.7802, 0.375, 0.6359, 0.375, 0.6576, 0.375, 0.6576, 0.375, 0.6359, 0.1552, 0.5273, 0.1552, 0.5924, 0.1552, 0.5924, 0.1552, 0.5273, 0.375, 0.6141, 0.375, 0.6359, 0.375, 0.6359, 0.375, 0.6141, 0.1552, 0.6359, 0.1552, 0.6576, 0.1552, 0.6576, 0.1552, 0.6359, 0.1552, 0.5924, 0.1552, 0.6141, 0.1552, 0.6141, 0.1552, 0.5924, 0.3448, 0.5273, 0.1552, 0.5273, 0.1552, 0.5273, 0.3448, 0.5273, 0.3448, 0.5924, 0.3448, 0.5273, 0.3448, 0.5273, 0.3448, 0.5924, 0.1552, 0.6141, 0.1552, 0.6359, 0.1552, 0.6359, 0.1552, 0.6141, 0.1552, 0.7227, 0.3448, 0.7227, 0.3448, 0.7227, 0.1552, 0.7227, 0.3448, 0.6576, 0.3448, 0.6359, 0.3448, 0.6359, 0.3448, 0.6576, 0.3448, 0.6141, 0.3448, 0.5924, 0.3448, 0.5924, 0.3448, 0.6141, 0.125, 0.5273, 0.1552, 0.5273, 0.1552, 0.5273, 0.125, 0.5273, 0.375, 0.5273, 0.375, 0.5924, 0.375, 0.5924, 0.375, 0.5273])
me_cube.materials.append(mat_material)
me_cube.use_mirror_vertex_groups = False
me_cube.update()

# ---- objects
ob_cube = bpy.data.objects.new('Cube', me_cube)
ob_empty = bpy.data.objects.new('Empty', None)

# ---- transforms, parenting, visibility, modifiers, constraints
ob_cube.location = (0.0, 0.0, 0.0)
ob_cube.scale = (1.0, 1.0, 0.05616)
ob_cube.lock_rotations_4d = False
ob_cube.empty_display_type = 'ARROWS'
ob_cube.lineart.crease_threshold = 0.0
ob_empty.location = (1.462, 2.387, 0.0)
ob_empty.rotation_euler = (1.571, 0.0, 4.712)
ob_empty.empty_display_type = 'IMAGE'
ob_empty.empty_display_size = 5.0

# ---- collection membership
col_collection.objects.link(ob_cube)
col_collection.objects.link(ob_empty)

# ---- scene / render settings (as saved in the file)
scene.frame_start = 1; scene.frame_end = 250; scene.frame_set(1)
scene.render.engine = 'BLENDER_EEVEE_NEXT'
scene.render.bake_bias = 0.0
scene.render.bake_samples = 0
scene.cycles.sampling_pattern = 'TABULATED_SOBOL'
scene.eevee.use_volume_custom_range = False
bpy.context.view_layer.update()

# ---- added for rendering (the .blend has no active camera and no usable light): camera, sun
cam_auto = bpy.data.cameras.new('AutoCamera')
cam_auto.lens = 50.0
cam_auto.sensor_width = 36.0
cam_auto.clip_end = 1000.0
ob_auto_camera = bpy.data.objects.new('AutoCamera', cam_auto)
scene.collection.objects.link(ob_auto_camera)
ob_auto_camera.location = (5.27172, -6.18102, 4.27728)
ob_auto_camera.rotation_euler = (1.09748, -7.21219e-08, 0.694738)
scene.camera = ob_auto_camera
light_auto_sun = bpy.data.lights.new('AutoSun', 'SUN')
light_auto_sun.energy = 3.0
light_auto_sun.angle = 0.0523599
ob_auto_sun = bpy.data.objects.new('AutoSun', light_auto_sun)
scene.collection.objects.link(ob_auto_sun)
ob_auto_sun.rotation_euler = (0.872665, 0.174533, 0.523599)
bpy.context.view_layer.update()
